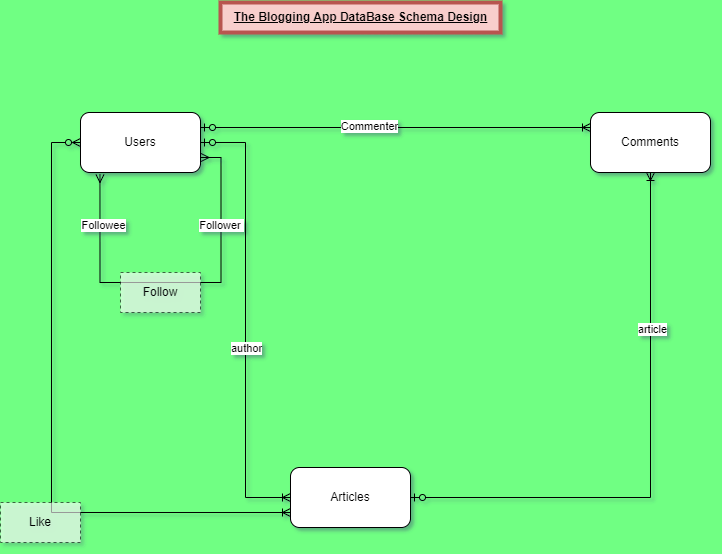

The diagram above was exported from draw.io. Its source (the exported page's mxGraphModel, read from the mxfile embedded in the PNG):
<mxGraphModel dx="1434" dy="828" grid="1" gridSize="10" guides="1" tooltips="1" connect="1" arrows="1" fold="1" page="1" pageScale="1" pageWidth="827" pageHeight="1169" background="#70FF83" math="0" shadow="1">
  <root>
    <mxCell id="WIyWlLk6GJQsqaUBKTNV-0" />
    <mxCell id="WIyWlLk6GJQsqaUBKTNV-1" parent="WIyWlLk6GJQsqaUBKTNV-0" />
    <mxCell id="0MY6T8Zg5GgeIc2ijtpr-0" style="edgeStyle=orthogonalEdgeStyle;rounded=0;orthogonalLoop=1;jettySize=auto;html=1;exitX=1;exitY=0.25;exitDx=0;exitDy=0;entryX=0;entryY=0.25;entryDx=0;entryDy=0;endArrow=ERoneToMany;endFill=0;startArrow=ERzeroToOne;startFill=0;" edge="1" parent="WIyWlLk6GJQsqaUBKTNV-1" source="0MY6T8Zg5GgeIc2ijtpr-3" target="0MY6T8Zg5GgeIc2ijtpr-4">
      <mxGeometry relative="1" as="geometry" />
    </mxCell>
    <mxCell id="0MY6T8Zg5GgeIc2ijtpr-1" value="Commenter" style="edgeLabel;html=1;align=center;verticalAlign=middle;resizable=0;points=[];" vertex="1" connectable="0" parent="0MY6T8Zg5GgeIc2ijtpr-0">
      <mxGeometry x="-0.1385" y="2" relative="1" as="geometry">
        <mxPoint as="offset" />
      </mxGeometry>
    </mxCell>
    <mxCell id="0MY6T8Zg5GgeIc2ijtpr-2" style="edgeStyle=orthogonalEdgeStyle;rounded=0;orthogonalLoop=1;jettySize=auto;html=1;exitX=0;exitY=0.5;exitDx=0;exitDy=0;entryX=0;entryY=0.75;entryDx=0;entryDy=0;endArrow=ERoneToMany;endFill=0;startArrow=ERzeroToMany;startFill=0;" edge="1" parent="WIyWlLk6GJQsqaUBKTNV-1" source="0MY6T8Zg5GgeIc2ijtpr-3" target="0MY6T8Zg5GgeIc2ijtpr-7">
      <mxGeometry relative="1" as="geometry">
        <mxPoint x="80" y="640" as="targetPoint" />
        <Array as="points">
          <mxPoint x="81" y="230" />
          <mxPoint x="81" y="600" />
        </Array>
      </mxGeometry>
    </mxCell>
    <mxCell id="0MY6T8Zg5GgeIc2ijtpr-3" value="Users" style="rounded=1;whiteSpace=wrap;html=1;" vertex="1" parent="WIyWlLk6GJQsqaUBKTNV-1">
      <mxGeometry x="110" y="200" width="120" height="60" as="geometry" />
    </mxCell>
    <mxCell id="0MY6T8Zg5GgeIc2ijtpr-4" value="Comments" style="rounded=1;whiteSpace=wrap;html=1;" vertex="1" parent="WIyWlLk6GJQsqaUBKTNV-1">
      <mxGeometry x="620" y="200" width="120" height="60" as="geometry" />
    </mxCell>
    <mxCell id="0MY6T8Zg5GgeIc2ijtpr-5" style="edgeStyle=orthogonalEdgeStyle;rounded=0;orthogonalLoop=1;jettySize=auto;html=1;exitX=0;exitY=0.5;exitDx=0;exitDy=0;endArrow=ERzeroToOne;endFill=0;entryX=1;entryY=0.5;entryDx=0;entryDy=0;startArrow=ERoneToMany;startFill=0;" edge="1" parent="WIyWlLk6GJQsqaUBKTNV-1" source="0MY6T8Zg5GgeIc2ijtpr-7" target="0MY6T8Zg5GgeIc2ijtpr-3">
      <mxGeometry relative="1" as="geometry">
        <mxPoint x="240" y="230" as="targetPoint" />
      </mxGeometry>
    </mxCell>
    <mxCell id="0MY6T8Zg5GgeIc2ijtpr-6" value="author" style="edgeLabel;html=1;align=center;verticalAlign=middle;resizable=0;points=[];" vertex="1" connectable="0" parent="0MY6T8Zg5GgeIc2ijtpr-5">
      <mxGeometry x="-0.1236" relative="1" as="geometry">
        <mxPoint as="offset" />
      </mxGeometry>
    </mxCell>
    <mxCell id="0MY6T8Zg5GgeIc2ijtpr-7" value="Articles" style="rounded=1;whiteSpace=wrap;html=1;" vertex="1" parent="WIyWlLk6GJQsqaUBKTNV-1">
      <mxGeometry x="320" y="555" width="120" height="60" as="geometry" />
    </mxCell>
    <mxCell id="0MY6T8Zg5GgeIc2ijtpr-8" style="edgeStyle=orthogonalEdgeStyle;rounded=0;orthogonalLoop=1;jettySize=auto;html=1;exitX=1;exitY=0.5;exitDx=0;exitDy=0;endArrow=ERoneToMany;endFill=0;startArrow=ERzeroToOne;startFill=0;" edge="1" parent="WIyWlLk6GJQsqaUBKTNV-1" source="0MY6T8Zg5GgeIc2ijtpr-7" target="0MY6T8Zg5GgeIc2ijtpr-4">
      <mxGeometry relative="1" as="geometry" />
    </mxCell>
    <mxCell id="0MY6T8Zg5GgeIc2ijtpr-9" value="article" style="edgeLabel;html=1;align=center;verticalAlign=middle;resizable=0;points=[];" vertex="1" connectable="0" parent="0MY6T8Zg5GgeIc2ijtpr-8">
      <mxGeometry x="0.4478" y="-1" relative="1" as="geometry">
        <mxPoint as="offset" />
      </mxGeometry>
    </mxCell>
    <mxCell id="0MY6T8Zg5GgeIc2ijtpr-10" style="edgeStyle=orthogonalEdgeStyle;rounded=0;orthogonalLoop=1;jettySize=auto;html=1;exitX=1;exitY=0.75;exitDx=0;exitDy=0;entryX=0.158;entryY=1.033;entryDx=0;entryDy=0;entryPerimeter=0;endArrow=ERmany;endFill=0;startArrow=ERmany;startFill=0;" edge="1" parent="WIyWlLk6GJQsqaUBKTNV-1">
      <mxGeometry relative="1" as="geometry">
        <mxPoint x="230.52" y="245" as="sourcePoint" />
        <mxPoint x="129.48000000000005" y="261.98" as="targetPoint" />
        <Array as="points">
          <mxPoint x="250.52" y="245" />
          <mxPoint x="250.52" y="370" />
          <mxPoint x="129.52" y="370" />
        </Array>
      </mxGeometry>
    </mxCell>
    <mxCell id="0MY6T8Zg5GgeIc2ijtpr-11" value="Followee" style="edgeLabel;html=1;align=center;verticalAlign=middle;resizable=0;points=[];" vertex="1" connectable="0" parent="0MY6T8Zg5GgeIc2ijtpr-10">
      <mxGeometry x="0.7272" y="-3" relative="1" as="geometry">
        <mxPoint as="offset" />
      </mxGeometry>
    </mxCell>
    <mxCell id="0MY6T8Zg5GgeIc2ijtpr-12" value="Follower&amp;nbsp;" style="edgeLabel;html=1;align=center;verticalAlign=middle;resizable=0;points=[];" vertex="1" connectable="0" parent="0MY6T8Zg5GgeIc2ijtpr-10">
      <mxGeometry x="-0.5349" relative="1" as="geometry">
        <mxPoint as="offset" />
      </mxGeometry>
    </mxCell>
    <mxCell id="0MY6T8Zg5GgeIc2ijtpr-13" value="Follow" style="rounded=0;whiteSpace=wrap;html=1;dashed=1;opacity=60;" vertex="1" parent="WIyWlLk6GJQsqaUBKTNV-1">
      <mxGeometry x="150" y="360" width="80" height="40" as="geometry" />
    </mxCell>
    <mxCell id="0MY6T8Zg5GgeIc2ijtpr-14" value="Like" style="rounded=0;whiteSpace=wrap;html=1;dashed=1;opacity=60;" vertex="1" parent="WIyWlLk6GJQsqaUBKTNV-1">
      <mxGeometry x="30" y="590" width="80" height="40" as="geometry" />
    </mxCell>
    <mxCell id="0MY6T8Zg5GgeIc2ijtpr-15" value="The Blogging App DataBase Schema Design" style="text;html=1;align=center;verticalAlign=middle;resizable=0;points=[];autosize=1;strokeColor=#b85450;fillColor=#f8cecc;rounded=0;fontStyle=5;gradientColor=none;strokeWidth=4;" vertex="1" parent="WIyWlLk6GJQsqaUBKTNV-1">
      <mxGeometry x="250" y="90" width="280" height="30" as="geometry" />
    </mxCell>
  </root>
</mxGraphModel>